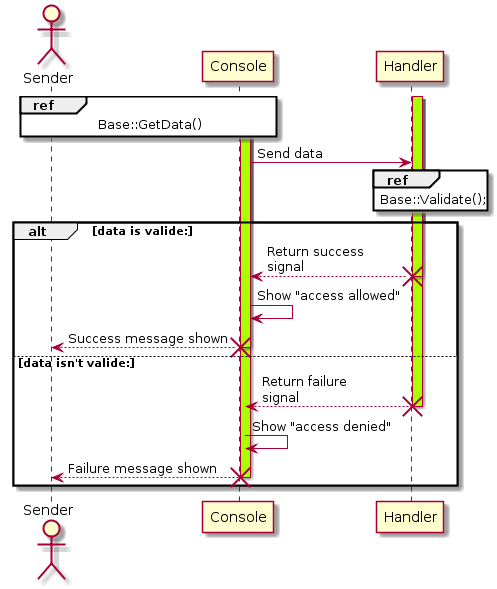

The diagram above was rendered by PlantUML. Its source (embedded in the PNG):
@startuml
actor Sender
participant Console
participant Handler

activate Console
activate Console#aaff00

activate Handler
activate Handler #aaff00


ref over Sender, Console: Base::GetData()
Console -> Handler: Send data
ref over Handler : Base::Validate();
alt data is valide:
    Handler --> Console: Return success\nsignal
    destroy Handler
    Console -> Console: Show "access allowed"
    Console --> Sender : Success message shown
    destroy Console
else data isn't valide:
    Handler --> Console: Return failure\nsignal
    destroy Handler
    Console -> Console: Show "access denied"
    Console --> Sender : Failure message shown
    destroy Console
end
@enduml